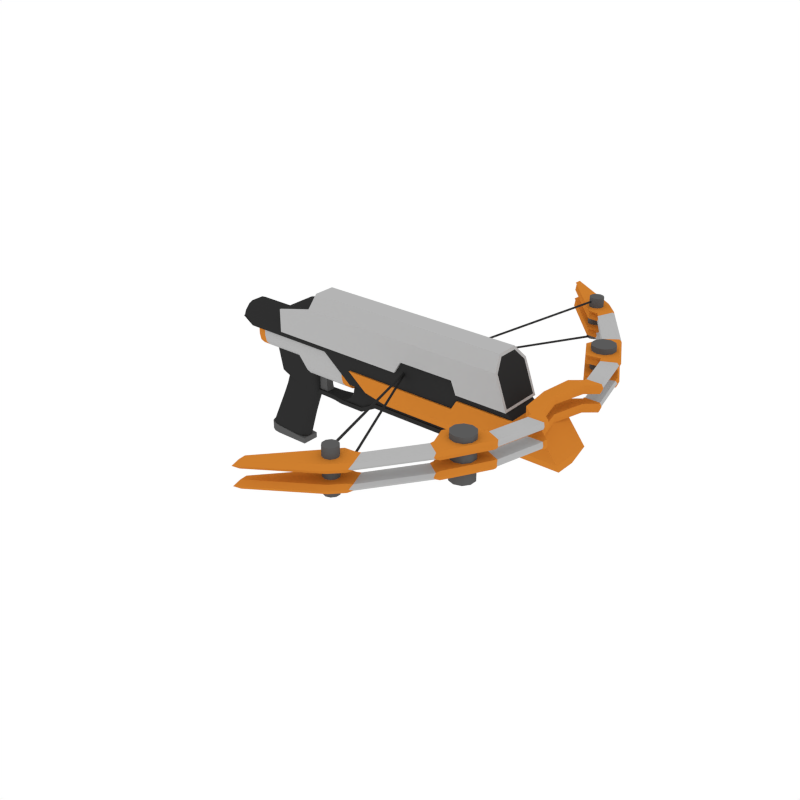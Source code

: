 # Source: Crossbow_2.blend  (saved by Blender 2.79.0; exported with 4.5.12 LTS)
import bpy
from mathutils import Matrix  # noqa: F401  (used for matrix-valued properties, if any)

bpy.ops.wm.read_factory_settings(use_empty=True)
scene = bpy.context.scene
scene.name = 'Scene'

# ---- collections
col_collection_1 = bpy.data.collections.new('Collection 1'); scene.collection.children.link(col_collection_1)

# ---- materials (node trees are filled in below, after node groups)
mat_black = bpy.data.materials.new('Black')
mat_black.alpha_threshold = 0.0
mat_black.diffuse_color = (0.0291, 0.0291, 0.0291, 1.0)
mat_black.roughness = 0.5
mat_grey = bpy.data.materials.new('Grey')
mat_grey.alpha_threshold = 0.0
mat_grey.diffuse_color = (0.1025, 0.1025, 0.1025, 1.0)
mat_grey.roughness = 0.5
mat_white = bpy.data.materials.new('White')
mat_white.alpha_threshold = 0.0
mat_white.diffuse_color = (0.4575, 0.4575, 0.4575, 1.0)
mat_white.roughness = 0.5
mat_main = bpy.data.materials.new('Main')
mat_main.alpha_threshold = 0.0
mat_main.diffuse_color = (0.6152, 0.2113, 0.02862, 1.0)
mat_main.roughness = 0.5

# ---- node groups
ng_auto_smooth = bpy.data.node_groups.new('Auto Smooth', 'GeometryNodeTree')
_s = ng_auto_smooth.interface.new_socket(name='Geometry', in_out='OUTPUT', socket_type='NodeSocketGeometry')
_s = ng_auto_smooth.interface.new_socket(name='Geometry', in_out='INPUT', socket_type='NodeSocketGeometry')
_s = ng_auto_smooth.interface.new_socket(name='Angle', in_out='INPUT', socket_type='NodeSocketFloat')
_s.subtype = 'ANGLE'
_s.min_value = 0.0
_s.max_value = 3.142
ng_auto_smooth.is_modifier = True
_N = ng_auto_smooth.nodes; _L = ng_auto_smooth.links
n0 = _N.new('NodeGroupOutput'); n0.name = 'Group Output'; n0.location = (480, -100)
n1 = _N.new('NodeGroupInput'); n1.name = 'Group Input'; n1.location = (-420, -300)
n2 = _N.new('NodeGroupInput'); n2.name = 'Group Input.001'; n2.location = (-60, -100)
n3 = _N.new('GeometryNodeSetShadeSmooth'); n3.name = 'Set Shade Smooth'; n3.location = (120, -100)
n3.domain = 'EDGE'
n4 = _N.new('GeometryNodeSetShadeSmooth'); n4.name = 'Set Shade Smooth.001'; n4.location = (300, -100)
n5 = _N.new('GeometryNodeInputMeshEdgeAngle'); n5.name = 'Edge Angle'; n5.location = (-420, -220)
n6 = _N.new('GeometryNodeInputEdgeSmooth'); n6.name = 'Is Edge Smooth'; n6.location = (-60, -160)
n7 = _N.new('GeometryNodeInputShadeSmooth'); n7.name = 'Is Face Smooth'; n7.location = (-240, -340)
n8 = _N.new('FunctionNodeBooleanMath'); n8.name = 'Boolean Math'; n8.location = (-60, -220)
n9 = _N.new('FunctionNodeCompare'); n9.name = 'Compare'; n9.location = (-240, -180)
n9.operation = 'LESS_EQUAL'
_L.new(n5.outputs[0], n9.inputs[0])
_L.new(n4.outputs[0], n0.inputs[0])
_L.new(n1.outputs[1], n9.inputs[1])
_L.new(n9.outputs[0], n8.inputs[0])
_L.new(n7.outputs[0], n8.inputs[1])
_L.new(n2.outputs[0], n3.inputs[0])
_L.new(n6.outputs[0], n3.inputs[1])
_L.new(n3.outputs[0], n4.inputs[0])
_L.new(n8.outputs[0], n3.inputs[2])
n0.is_active_output = True

# ---- material node trees

# ---- world
world_world = bpy.data.worlds.new('World'); scene.world = world_world
world_world.color = (1.0, 1.0, 1.0)
world_world.use_sun_shadow = False
world_world.sun_shadow_jitter_overblur = 0.0
world_world.cycles.sampling_method = 'NONE'
world_world.cycles.sample_map_resolution = 256

# ---- meshes
me_cube_173 = bpy.data.meshes.new('Cube.173')
me_cube_173.from_pydata([(-0.1344, -0.004951, 0.3027), (-0.08643, -0.04306, 0.3027), (-0.128, -0.01865, 0.3027), (-0.1104, -0.03939, 0.3027), (-0.1109, -0.004951, 0.06166), (-0.1229, -0.004951, 0.266), (-0.0874, -0.004951, 0.1167), (-0.07195, -0.004951, 0.163), (-0.1164, -0.01865, 0.2645), (-0.1051, -0.01865, 0.05878), (-0.06568, -0.01865, 0.161), (-0.08171, -0.01865, 0.1135), (-0.07486, -0.04306, 0.2547), (-0.06758, -0.03234, 0.04016), (-0.0252, -0.03234, 0.1486), (-0.04492, -0.03234, 0.09254), (-0.09887, -0.03939, 0.2604), (-0.08924, -0.02867, 0.05091), (-0.04857, -0.02867, 0.1558), (-0.06616, -0.02867, 0.1046), (-0.1789, -0.004951, -0.08864), (-0.1724, -0.01865, -0.08913), (-0.1544, -0.02867, -0.09047), (-0.13, -0.03234, -0.0923), (0.01484, -0.03562, -0.1), (-0.1309, -0.03562, -0.08865), (-0.1825, -0.006776, -0.0848), (-0.1756, -0.0212, -0.08532), (-0.1567, -0.03176, -0.08673), (0.01484, -0.03562, -0.1229), (-0.1309, -0.03562, -0.1229), (-0.1825, -0.006776, -0.1229), (-0.1756, -0.0212, -0.1229), (-0.1567, -0.03176, -0.1229), (-0.05692, -0.04306, 0.174), (-0.1039, -0.004951, 0.1881), (-0.08043, -0.03939, 0.181), (-0.09764, -0.01865, 0.1862), (0.0613, -0.04306, 0.3027), (0.09856, -0.02142, 0.3027), (0.07993, -0.04016, 0.3027), (0.09357, -0.03224, 0.3027), (0.00272, -0.03234, 0.01721), (0.04057, -0.0107, 0.00767), (0.02165, -0.02944, 0.01244), (0.0355, -0.02152, 0.008948), (0.09856, -0.02142, 0.1766), (0.0613, -0.04306, 0.1934), (0.09357, -0.03224, 0.1788), (0.07993, -0.04016, 0.185), (0.02092, -0.03234, 0.07084), (0.05879, -0.0107, 0.06136), (0.03986, -0.02944, 0.0661), (0.05372, -0.02152, 0.06263), (0.0753, -0.0107, 0.1074), (0.03851, -0.03234, 0.1199), (0.07037, -0.02152, 0.1091), (0.0569, -0.02944, 0.1137), (0.008093, -0.0107, -0.1031), (-0.03176, -0.03234, -0.1004), (0.002754, -0.02152, -0.1027), (-0.01183, -0.02944, -0.1018), (0.0613, -0.04306, 0.1435), (0.09856, -0.02142, 0.1339), (0.07993, -0.04016, 0.1387), (0.09357, -0.03224, 0.1352), (-0.1344, 0.0, 0.3027), (0.09856, 0.0, 0.3027), (-0.1344, 0.004951, 0.3027), (-0.08643, 0.04306, 0.3027), (-0.128, 0.01865, 0.3027), (-0.1104, 0.03939, 0.3027), (-0.1109, 0.004951, 0.06166), (-0.1229, 0.004951, 0.266), (-0.0874, 0.004951, 0.1167), (-0.07195, 0.004951, 0.163), (-0.1164, 0.01865, 0.2645), (-0.1051, 0.01865, 0.05878), (-0.06568, 0.01865, 0.161), (-0.08171, 0.01865, 0.1135), (-0.07486, 0.04306, 0.2547), (-0.06758, 0.03234, 0.04016), (-0.0252, 0.03234, 0.1486), (-0.04492, 0.03234, 0.09254), (-0.1094, 0.0, 0.06487), (-0.1229, 0.0, 0.266), (-0.08636, 0.0, 0.1184), (-0.0716, 0.0, 0.1637), (-0.09887, 0.03939, 0.2604), (-0.08924, 0.02867, 0.05091), (-0.04857, 0.02867, 0.1558), (-0.06616, 0.02867, 0.1046), (0.09856, 0.0, 0.1766), (0.04057, 0.0, 0.00767), (0.0753, 0.0, 0.1074), (0.05879, 0.0, 0.06136), (-0.1789, 0.0, -0.08864), (-0.1789, 0.004951, -0.08864), (0.008093, 0.0, -0.1031), (-0.1724, 0.01865, -0.08913), (-0.1544, 0.02867, -0.09047), (-0.13, 0.03234, -0.0923), (0.01484, 0.03562, -0.1), (0.01484, 0.0, -0.1), (-0.1309, 0.03562, -0.08865), (-0.1825, 0.006776, -0.0848), (-0.1756, 0.0212, -0.08532), (-0.1567, 0.03176, -0.08673), (-0.1825, 0.0, -0.0848), (0.01484, 0.03562, -0.1229), (0.01484, 0.0, -0.1229), (-0.1309, 0.03562, -0.1229), (-0.1825, 0.006776, -0.1229), (-0.1756, 0.0212, -0.1229), (-0.1567, 0.03176, -0.1229), (-0.1825, 0.0, -0.1229), (-0.05692, 0.04306, 0.174), (-0.1039, 0.004951, 0.1881), (-0.1039, 0.0, 0.1881), (-0.08043, 0.03939, 0.181), (-0.09764, 0.01865, 0.1862), (0.09856, 0.0, 0.1339), (0.0613, 0.04306, 0.3027), (0.09856, 0.02142, 0.3027), (0.07993, 0.04016, 0.3027), (0.09357, 0.03224, 0.3027), (0.00272, 0.03234, 0.01721), (0.04057, 0.0107, 0.00767), (0.02165, 0.02944, 0.01244), (0.0355, 0.02152, 0.008948), (0.09856, 0.02142, 0.1766), (0.0613, 0.04306, 0.1934), (0.09357, 0.03224, 0.1788), (0.07993, 0.04016, 0.185), (0.02092, 0.03234, 0.07084), (0.05879, 0.0107, 0.06136), (0.03986, 0.02944, 0.0661), (0.05372, 0.02152, 0.06263), (0.0753, 0.0107, 0.1074), (0.03851, 0.03234, 0.1199), (0.07037, 0.02152, 0.1091), (0.0569, 0.02944, 0.1137), (0.008093, 0.0107, -0.1031), (-0.03176, 0.03234, -0.1004), (0.002754, 0.02152, -0.1027), (-0.01183, 0.02944, -0.1018), (0.0613, 0.04306, 0.1435), (0.09856, 0.02142, 0.1339), (0.07993, 0.04016, 0.1387), (0.09357, 0.03224, 0.1352), (0.84, -0.7396, 0.4738), (0.844, -0.7396, 0.4715), (0.844, -0.7396, 0.4668), (0.84, -0.7396, 0.4644), (0.8359, -0.7396, 0.4668), (0.8359, -0.7396, 0.4715), (0.5345, -0.0008912, 0.3769), (0.5385, -0.0008912, 0.3748), (0.5385, -0.0008912, 0.3707), (0.5345, -0.0008912, 0.3687), (0.5304, -0.0008912, 0.3707), (0.5304, -0.0008912, 0.3748), (0.84, -0.7396, 0.3257), (0.844, -0.7396, 0.3233), (0.844, -0.7396, 0.3186), (0.84, -0.7396, 0.3162), (0.8359, -0.7396, 0.3186), (0.8359, -0.7396, 0.3233), (0.5345, -0.0008912, 0.3669), (0.5385, -0.0008912, 0.3648), (0.5385, -0.0008912, 0.3608), (0.5345, -0.0008912, 0.3587), (0.5304, -0.0008912, 0.3608), (0.5304, -0.0008912, 0.3648), (0.5644, -0.07322, 0.3739), (0.5685, -0.07322, 0.3718), (0.5685, -0.07322, 0.3677), (0.5644, -0.07322, 0.3656), (0.5603, -0.07322, 0.3677), (0.5603, -0.07322, 0.3718), (0.5645, -0.07348, 0.38), (0.5686, -0.07348, 0.3779), (0.5686, -0.07348, 0.3738), (0.5645, -0.07348, 0.3717), (0.5604, -0.07348, 0.3738), (0.5604, -0.07348, 0.3779), (0.84, 0.7397, 0.4738), (0.844, 0.7397, 0.4715), (0.844, 0.7397, 0.4668), (0.84, 0.7397, 0.4644), (0.8359, 0.7397, 0.4668), (0.8359, 0.7397, 0.4715), (0.5345, 0.0009872, 0.3769), (0.5385, 0.0009872, 0.3748), (0.5385, 0.0009872, 0.3707), (0.5345, 0.0009872, 0.3687), (0.5304, 0.0009872, 0.3707), (0.5304, 0.0009872, 0.3748), (0.84, 0.7397, 0.3257), (0.844, 0.7397, 0.3233), (0.844, 0.7397, 0.3186), (0.84, 0.7397, 0.3162), (0.8359, 0.7397, 0.3186), (0.8359, 0.7397, 0.3233), (0.5345, 0.0009872, 0.3669), (0.5385, 0.0009872, 0.3648), (0.5385, 0.0009872, 0.3608), (0.5345, 0.0009872, 0.3587), (0.5304, 0.0009872, 0.3608), (0.5304, 0.0009872, 0.3648), (0.5644, 0.07332, 0.3739), (0.5685, 0.07332, 0.3718), (0.5685, 0.07332, 0.3677), (0.5644, 0.07332, 0.3656), (0.5603, 0.07332, 0.3677), (0.5603, 0.07332, 0.3718), (0.5645, 0.07358, 0.38), (0.5686, 0.07358, 0.3779), (0.5686, 0.07358, 0.3738), (0.5645, 0.07358, 0.3717), (0.5604, 0.07358, 0.3738), (0.5604, 0.07358, 0.3779), (1.077, -0.3657, 0.2994), (1.077, -0.3657, 0.4673), (1.104, -0.3744, 0.2994), (1.104, -0.3744, 0.4673), (1.12, -0.3973, 0.2994), (1.12, -0.3973, 0.4673), (1.12, -0.4256, 0.2994), (1.12, -0.4256, 0.4673), (1.104, -0.4485, 0.2994), (1.104, -0.4485, 0.4673), (1.077, -0.4573, 0.2994), (1.077, -0.4573, 0.4673), (1.05, -0.4485, 0.2994), (1.05, -0.4485, 0.4673), (1.033, -0.4256, 0.2994), (1.033, -0.4256, 0.4673), (1.033, -0.3973, 0.2994), (1.033, -0.3973, 0.4673), (1.05, -0.3744, 0.2994), (1.05, -0.3744, 0.4673), (0.8448, -0.721, 0.3166), (0.8448, -0.721, 0.4841), (0.8612, -0.7263, 0.3166), (0.8612, -0.7263, 0.4841), (0.8714, -0.7403, 0.3166), (0.8714, -0.7403, 0.4841), (0.8714, -0.7577, 0.3166), (0.8714, -0.7577, 0.4841), (0.8612, -0.7717, 0.3166), (0.8612, -0.7717, 0.4841), (0.8448, -0.777, 0.3166), (0.8448, -0.777, 0.4841), (0.8283, -0.7717, 0.3166), (0.8283, -0.7717, 0.4841), (0.8181, -0.7577, 0.3166), (0.8181, -0.7577, 0.4841), (0.8181, -0.7403, 0.3166), (0.8181, -0.7403, 0.4841), (0.8283, -0.7263, 0.3166), (0.8283, -0.7263, 0.4841), (1.077, 0.3657, 0.2994), (1.077, 0.3657, 0.4673), (1.104, 0.3744, 0.2994), (1.104, 0.3744, 0.4673), (1.12, 0.3973, 0.2994), (1.12, 0.3973, 0.4673), (1.12, 0.4256, 0.2994), (1.12, 0.4256, 0.4673), (1.104, 0.4485, 0.2994), (1.104, 0.4485, 0.4673), (1.077, 0.4573, 0.2994), (1.077, 0.4573, 0.4673), (1.05, 0.4485, 0.2994), (1.05, 0.4485, 0.4673), (1.033, 0.4256, 0.2994), (1.033, 0.4256, 0.4673), (1.033, 0.3973, 0.2994), (1.033, 0.3973, 0.4673), (1.05, 0.3744, 0.2994), (1.05, 0.3744, 0.4673), (0.8448, 0.721, 0.3166), (0.8448, 0.721, 0.4841), (0.8612, 0.7263, 0.3166), (0.8612, 0.7263, 0.4841), (0.8714, 0.7403, 0.3166), (0.8714, 0.7403, 0.4841), (0.8714, 0.7577, 0.3166), (0.8714, 0.7577, 0.4841), (0.8612, 0.7717, 0.3166), (0.8612, 0.7717, 0.4841), (0.8448, 0.777, 0.3166), (0.8448, 0.777, 0.4841), (0.8283, 0.7717, 0.3166), (0.8283, 0.7717, 0.4841), (0.8181, 0.7577, 0.3166), (0.8181, 0.7577, 0.4841), (0.8181, 0.7403, 0.3166), (0.8181, 0.7403, 0.4841), (0.8283, 0.7263, 0.3166), (0.8283, 0.7263, 0.4841), (1.153, -0.1597, 0.4141), (1.153, -0.1597, 0.4458), (1.215, -0.1575, 0.4139), (1.215, -0.1575, 0.4461), (1.025, -0.4894, 0.4141), (1.025, -0.4894, 0.4458), (1.077, -0.5237, 0.4461), (1.077, -0.5237, 0.4139), (0.8872, -0.6865, 0.4141), (0.8872, -0.6865, 0.4458), (0.912, -0.7549, 0.4461), (0.912, -0.7549, 0.4139), (0.6527, -0.9108, 0.4141), (0.6527, -0.9108, 0.4458), (0.6552, -0.9373, 0.4461), (0.6552, -0.9373, 0.4139), (0.8715, -0.797, 0.4461), (0.8715, -0.797, 0.4139), (0.8472, -0.6898, 0.4141), (0.8472, -0.6898, 0.4458), (1.163, -0.3697, 0.4139), (1.107, -0.3422, 0.4141), (1.107, -0.3422, 0.4458), (1.163, -0.3697, 0.4461), (1.0, -0.4209, 0.4141), (1.0, -0.4209, 0.4458), (1.049, -0.3338, 0.4458), (1.049, -0.3338, 0.4141), (1.11, -0.1236, 0.4141), (1.173, -0.1219, 0.4461), (1.11, -0.1236, 0.4458), (1.173, -0.1219, 0.4139), (1.156, -0.1636, 0.43), (1.221, -0.1613, 0.43), (1.025, -0.5014, 0.43), (1.079, -0.5365, 0.43), (0.8845, -0.7033, 0.43), (0.9098, -0.7733, 0.43), (0.6442, -0.933, 0.43), (0.6467, -0.9602, 0.43), (0.8434, -0.7067, 0.43), (0.8684, -0.8165, 0.43), (1.11, -0.3506, 0.43), (1.167, -0.3787, 0.43), (1.0, -0.4311, 0.43), (1.05, -0.3419, 0.43), (1.113, -0.1267, 0.43), (1.177, -0.1249, 0.43), (0.8964, -0.6734, 0.4409), (0.923, -0.7394, 0.4411), (0.923, -0.7394, 0.4189), (0.8964, -0.6734, 0.419), (0.8939, -0.6898, 0.43), (0.9211, -0.7575, 0.43), (1.069, -0.535, 0.4411), (1.069, -0.535, 0.4189), (1.018, -0.4991, 0.419), (1.018, -0.4991, 0.4409), (1.018, -0.5113, 0.43), (1.071, -0.548, 0.43), (1.109, -0.3325, 0.4141), (1.165, -0.3584, 0.4461), (1.165, -0.3584, 0.4139), (1.109, -0.3325, 0.4458), (1.169, -0.3671, 0.43), (1.112, -0.3406, 0.43), (1.15, -0.1688, 0.4141), (1.213, -0.1681, 0.4461), (1.213, -0.1681, 0.4139), (1.15, -0.1688, 0.4458), (1.218, -0.1722, 0.43), (1.154, -0.1729, 0.43), (1.21, -0.173, 0.4177), (1.165, -0.353, 0.4177), (1.151, -0.1737, 0.442), (1.112, -0.3285, 0.442), (1.215, -0.1768, 0.43), (1.169, -0.3613, 0.43), (1.154, -0.1775, 0.43), (1.115, -0.3362, 0.43), (1.112, -0.3285, 0.4179), (1.165, -0.353, 0.4422), (1.151, -0.1737, 0.4179), (1.21, -0.173, 0.4422), (1.153, -0.1597, 0.3452), (1.153, -0.1597, 0.3769), (1.215, -0.1575, 0.3449), (1.215, -0.1575, 0.3771), (1.025, -0.4894, 0.3452), (1.025, -0.4894, 0.3769), (1.077, -0.5237, 0.3771), (1.077, -0.5237, 0.3449), (0.8872, -0.6865, 0.3452), (0.8872, -0.6865, 0.3769), (0.912, -0.7549, 0.3771), (0.912, -0.7549, 0.3449), (0.6527, -0.9108, 0.3452), (0.6527, -0.9108, 0.3769), (0.6552, -0.9373, 0.3771), (0.6552, -0.9373, 0.3449), (0.8715, -0.797, 0.3771), (0.8715, -0.797, 0.3449), (0.8472, -0.6898, 0.3452), (0.8472, -0.6898, 0.3769), (1.163, -0.3697, 0.3449), (1.107, -0.3422, 0.3452), (1.107, -0.3422, 0.3769), (1.163, -0.3697, 0.3771), (1.0, -0.4209, 0.3452), (1.0, -0.4209, 0.3769), (1.049, -0.3338, 0.3769), (1.049, -0.3338, 0.3452), (1.11, -0.1236, 0.3452), (1.173, -0.1219, 0.3771), (1.11, -0.1236, 0.3769), (1.173, -0.1219, 0.3449), (1.156, -0.1636, 0.361), (1.221, -0.1613, 0.361), (1.025, -0.5014, 0.361), (1.079, -0.5365, 0.361), (0.8845, -0.7033, 0.361), (0.9098, -0.7733, 0.361), (0.6442, -0.933, 0.361), (0.6467, -0.9602, 0.361), (0.8434, -0.7067, 0.361), (0.8684, -0.8165, 0.361), (1.11, -0.3506, 0.361), (1.167, -0.3787, 0.361), (1.0, -0.4311, 0.361), (1.05, -0.3419, 0.361), (1.113, -0.1267, 0.361), (1.177, -0.1249, 0.361), (0.8964, -0.6734, 0.3719), (0.923, -0.7394, 0.3721), (0.923, -0.7394, 0.3499), (0.8964, -0.6734, 0.3501), (0.8939, -0.6898, 0.361), (0.9211, -0.7575, 0.361), (1.069, -0.535, 0.3721), (1.069, -0.535, 0.3499), (1.018, -0.4991, 0.3501), (1.018, -0.4991, 0.3719), (1.018, -0.5113, 0.361), (1.071, -0.548, 0.361), (1.109, -0.3325, 0.3452), (1.165, -0.3584, 0.3771), (1.165, -0.3584, 0.3449), (1.109, -0.3325, 0.3769), (1.169, -0.3671, 0.361), (1.112, -0.3406, 0.361), (1.15, -0.1688, 0.3452), (1.213, -0.1681, 0.3771), (1.213, -0.1681, 0.3449), (1.15, -0.1688, 0.3769), (1.218, -0.1722, 0.361), (1.154, -0.1729, 0.361), (1.21, -0.173, 0.3488), (1.165, -0.353, 0.3488), (1.151, -0.1737, 0.373), (1.112, -0.3285, 0.373), (1.215, -0.1768, 0.361), (1.169, -0.3613, 0.361), (1.154, -0.1775, 0.361), (1.115, -0.3362, 0.361), (1.112, -0.3285, 0.349), (1.165, -0.353, 0.3733), (1.151, -0.1737, 0.349), (1.21, -0.173, 0.3733), (1.153, 0.1597, 0.4141), (1.153, 0.1597, 0.4458), (1.215, 0.1575, 0.4139), (1.215, 0.1575, 0.4461), (1.025, 0.4894, 0.4141), (1.025, 0.4894, 0.4458), (1.077, 0.5237, 0.4461), (1.077, 0.5237, 0.4139), (0.8872, 0.6865, 0.4141), (0.8872, 0.6865, 0.4458), (0.912, 0.7549, 0.4461), (0.912, 0.7549, 0.4139), (0.6527, 0.9108, 0.4141), (0.6527, 0.9108, 0.4458), (0.6552, 0.9373, 0.4461), (0.6552, 0.9373, 0.4139), (0.8715, 0.797, 0.4461), (0.8715, 0.797, 0.4139), (0.8472, 0.6898, 0.4141), (0.8472, 0.6898, 0.4458), (1.163, 0.3697, 0.4139), (1.107, 0.3422, 0.4141), (1.107, 0.3422, 0.4458), (1.163, 0.3697, 0.4461), (1.0, 0.4209, 0.4141), (1.0, 0.4209, 0.4458), (1.049, 0.3338, 0.4458), (1.049, 0.3338, 0.4141), (1.11, 0.1236, 0.4141), (1.173, 0.1219, 0.4461), (1.11, 0.1236, 0.4458), (1.173, 0.1219, 0.4139), (1.095, 2.02e-07, 0.4141), (1.095, 2.02e-07, 0.4458), (1.141, 2.02e-07, 0.4139), (1.141, 2.02e-07, 0.4461), (1.156, 0.1636, 0.43), (1.221, 0.1613, 0.43), (1.144, 2.02e-07, 0.43), (1.097, 2.02e-07, 0.43), (1.025, 0.5014, 0.43), (1.079, 0.5365, 0.43), (0.8845, 0.7033, 0.43), (0.9098, 0.7733, 0.43), (0.6442, 0.933, 0.43), (0.6467, 0.9602, 0.43), (0.8434, 0.7067, 0.43), (0.8684, 0.8165, 0.43), (1.11, 0.3506, 0.43), (1.167, 0.3787, 0.43), (1.0, 0.4311, 0.43), (1.05, 0.3419, 0.43), (1.113, 0.1267, 0.43), (1.177, 0.1249, 0.43), (0.8964, 0.6734, 0.4409), (0.923, 0.7394, 0.4411), (0.923, 0.7394, 0.4189), (0.8964, 0.6734, 0.419), (0.8939, 0.6898, 0.43), (0.9211, 0.7575, 0.43), (1.069, 0.535, 0.4411), (1.069, 0.535, 0.4189), (1.018, 0.4991, 0.419), (1.018, 0.4991, 0.4409), (1.018, 0.5113, 0.43), (1.071, 0.548, 0.43), (1.109, 0.3325, 0.4141), (1.165, 0.3584, 0.4461), (1.165, 0.3584, 0.4139), (1.109, 0.3325, 0.4458), (1.169, 0.3671, 0.43), (1.112, 0.3406, 0.43), (1.15, 0.1688, 0.4141), (1.213, 0.1681, 0.4461), (1.213, 0.1681, 0.4139), (1.15, 0.1688, 0.4458), (1.218, 0.1722, 0.43), (1.154, 0.1729, 0.43), (1.21, 0.173, 0.4177), (1.165, 0.353, 0.4177), (1.151, 0.1737, 0.442), (1.112, 0.3285, 0.442), (1.215, 0.1768, 0.43), (1.169, 0.3613, 0.43), (1.154, 0.1775, 0.43), (1.115, 0.3362, 0.43), (1.112, 0.3285, 0.4179), (1.165, 0.353, 0.4422), (1.151, 0.1737, 0.4179), (1.21, 0.173, 0.4422), (1.153, 0.1597, 0.3452), (1.153, 0.1597, 0.3769), (1.215, 0.1575, 0.3449), (1.215, 0.1575, 0.3771), (1.025, 0.4894, 0.3452), (1.025, 0.4894, 0.3769), (1.077, 0.5237, 0.3771), (1.077, 0.5237, 0.3449), (0.8872, 0.6865, 0.3452), (0.8872, 0.6865, 0.3769), (0.912, 0.7549, 0.3771), (0.912, 0.7549, 0.3449), (0.6527, 0.9108, 0.3452), (0.6527, 0.9108, 0.3769), (0.6552, 0.9373, 0.3771), (0.6552, 0.9373, 0.3449), (0.8715, 0.797, 0.3771), (0.8715, 0.797, 0.3449), (0.8472, 0.6898, 0.3452), (0.8472, 0.6898, 0.3769), (1.163, 0.3697, 0.3449), (1.107, 0.3422, 0.3452), (1.107, 0.3422, 0.3769), (1.163, 0.3697, 0.3771), (1.0, 0.4209, 0.3452), (1.0, 0.4209, 0.3769), (1.049, 0.3338, 0.3769), (1.049, 0.3338, 0.3452), (1.11, 0.1236, 0.3452), (1.173, 0.1219, 0.3771), (1.11, 0.1236, 0.3769), (1.173, 0.1219, 0.3449), (1.095, 2.02e-07, 0.3452), (1.095, 2.02e-07, 0.3769), (1.141, 2.02e-07, 0.3449), (1.141, 2.02e-07, 0.3771), (1.156, 0.1636, 0.361), (1.221, 0.1613, 0.361), (1.144, 2.02e-07, 0.361), (1.097, 2.02e-07, 0.361), (1.025, 0.5014, 0.361), (1.079, 0.5365, 0.361), (0.8845, 0.7033, 0.361), (0.9098, 0.7733, 0.361), (0.6442, 0.933, 0.361), (0.6467, 0.9602, 0.361), (0.8434, 0.7067, 0.361), (0.8684, 0.8165, 0.361), (1.11, 0.3506, 0.361), (1.167, 0.3787, 0.361), (1.0, 0.4311, 0.361), (1.05, 0.3419, 0.361), (1.113, 0.1267, 0.361), (1.177, 0.1249, 0.361), (0.8964, 0.6734, 0.3719), (0.923, 0.7394, 0.3721), (0.923, 0.7394, 0.3499), (0.8964, 0.6734, 0.3501), (0.8939, 0.6898, 0.361), (0.9211, 0.7575, 0.361), (1.069, 0.535, 0.3721), (1.069, 0.535, 0.3499), (1.018, 0.4991, 0.3501), (1.018, 0.4991, 0.3719), (1.018, 0.5113, 0.361), (1.071, 0.548, 0.361), (1.109, 0.3325, 0.3452), (1.165, 0.3584, 0.3771), (1.165, 0.3584, 0.3449), (1.109, 0.3325, 0.3769), (1.169, 0.3671, 0.361), (1.112, 0.3406, 0.361), (1.15, 0.1688, 0.3452), (1.213, 0.1681, 0.3771), (1.213, 0.1681, 0.3449), (1.15, 0.1688, 0.3769), (1.218, 0.1722, 0.361), (1.154, 0.1729, 0.361), (1.21, 0.173, 0.3488), (1.165, 0.353, 0.3488), (1.151, 0.1737, 0.373), (1.112, 0.3285, 0.373), (1.215, 0.1768, 0.361), (1.169, 0.3613, 0.361), (1.154, 0.1775, 0.361), (1.115, 0.3362, 0.361), (1.112, 0.3285, 0.349), (1.165, 0.353, 0.3733), (1.151, 0.1737, 0.349), (1.21, 0.173, 0.3733), (-0.03272, -0.08799, 0.372), (-0.03272, 0.08798, 0.372), (1.009, -0.08799, 0.3707), (1.009, 0.08798, 0.3707), (0.1175, -0.08799, 0.5015), (0.1175, -0.04294, 0.552), (0.1175, 0.04293, 0.552), (0.1175, 0.08798, 0.5015), (0.9451, -0.04294, 0.552), (0.9622, -0.08799, 0.5015), (0.9622, 0.08798, 0.5015), (0.9451, 0.04293, 0.552), (0.8026, 0.08798, 0.3707), (0.8026, -0.08799, 0.3707), (0.8034, 0.04293, 0.552), (0.8034, 0.08798, 0.5015), (0.8034, -0.04294, 0.552), (0.8034, -0.08799, 0.5015), (0.5298, 0.08798, 0.372), (0.5298, 0.08798, 0.5015), (0.5298, -0.04294, 0.552), (0.5298, -0.08799, 0.372), (0.5298, 0.04293, 0.552), (0.5298, -0.08799, 0.5015), (0.558, -0.08799, 0.4205), (0.7821, -0.08799, 0.4205), (0.558, 0.04293, 0.552), (0.7821, 0.04293, 0.552), (0.558, -0.08799, 0.5015), (0.7821, -0.08799, 0.5015), (0.7821, 0.08798, 0.4205), (0.558, 0.08798, 0.4205), (0.7821, 0.08798, 0.5015), (0.558, 0.08798, 0.5015), (0.7821, -0.04294, 0.552), (0.558, -0.04294, 0.552), (1.139, -0.08473, 0.346), (1.139, 0.08472, 0.346), (1.198, -0.04135, 0.1959), (1.215, -0.08473, 0.2463), (1.215, 0.08472, 0.2463), (1.198, 0.04134, 0.1959), (0.8034, 0.08487, 0.346), (0.8034, -0.08488, 0.346), (0.8034, 0.04141, 0.1959), (0.8034, 0.08487, 0.2463), (0.8034, -0.04142, 0.1959), (0.8034, -0.08488, 0.2463), (0.3107, -0.08488, 0.3091), (0.7821, -0.08488, 0.3091), (0.4539, 0.04141, 0.1959), (0.7821, 0.04141, 0.1959), (0.3901, -0.08488, 0.2463), (0.7821, -0.08488, 0.2463), (0.7821, 0.08487, 0.3091), (0.3107, 0.08487, 0.3091), (0.7821, 0.08487, 0.2463), (0.3901, 0.08487, 0.2463), (0.7821, -0.04142, 0.1959), (0.4539, -0.04142, 0.1959), (0.3057, -0.07816, 0.2506), (1.15, -0.07816, 0.2506), (1.15, 0.07815, 0.2506), (0.3057, 0.07815, 0.2506), (0.1485, -0.07816, 0.5011), (0.9427, -0.07816, 0.5011), (0.9427, 0.07815, 0.5011), (0.1485, 0.07815, 0.5011), (1.006, -0.07778, 0.3798), (1.006, 0.07777, 0.3798), (0.949, 0.03795, 0.5411), (0.9641, 0.07777, 0.4966), (0.9641, -0.07778, 0.4966), (0.949, -0.03796, 0.5411), (0.976, -0.08799, 0.4651), (-0.03272, -0.08799, 0.4651), (-0.03272, 0.08798, 0.4651), (0.976, 0.08798, 0.4651), (0.803, -0.08799, 0.4651), (0.803, 0.08798, 0.4651), (0.5298, 0.08798, 0.4651), (0.5298, -0.08799, 0.4651), (0.7821, -0.08799, 0.4651), (0.558, -0.08799, 0.4651), (0.558, 0.08798, 0.4651), (0.7821, 0.08798, 0.4651), (0.9754, -0.07778, 0.4651), (0.9754, 0.07777, 0.4651), (-0.03222, 0.08083, 0.379), (-0.03222, -0.08084, 0.379), (0.117, 0.08083, 0.5016), (0.117, 0.03944, 0.5479), (0.117, -0.03945, 0.5479), (0.117, -0.08084, 0.5016), (-0.03222, -0.08084, 0.4646), (-0.03222, 0.08083, 0.4646), (0.9915, -0.07816, 0.3777), (0.1485, -0.07816, 0.3777), (0.9915, 0.07815, 0.3777), (0.1485, 0.07815, 0.3777), (0.2887, -0.0653, 0.3527), (-0.1774, -0.0653, 0.3527), (-0.1774, -0.01899, 0.265), (-0.1774, -0.0653, 0.3167), (-0.1774, -0.04214, 0.2719), (-0.1774, -0.0591, 0.2908), (0.2887, -0.0653, 0.2603), (0.2887, -0.01899, 0.2086), (0.2887, -0.0591, 0.2344), (0.2887, -0.04214, 0.2155), (-0.1774, -0.06009, 0.345), (-0.1774, -0.03992, 0.2766), (-0.1774, -0.01975, 0.2707), (-0.1774, -0.05469, 0.2926), (-0.1774, -0.06009, 0.3144), (-0.1461, -0.0653, 0.3527), (-0.1461, -0.01899, 0.265), (-0.1461, -0.04214, 0.2719), (-0.1461, -0.0591, 0.2908), (-0.1461, -0.0653, 0.3167), (0.0261, -0.0653, 0.3527), (0.0261, -0.01899, 0.265), (0.0261, -0.04214, 0.2719), (0.0261, -0.0591, 0.2908), (0.0261, -0.0653, 0.3167), (0.07224, -0.0653, 0.3527), (0.07224, -0.01899, 0.2086), (0.07224, -0.04214, 0.2155), (0.07224, -0.0591, 0.2344), (0.07224, -0.0653, 0.2603), (0.2887, -0.05661, 0.3391), (0.2887, -0.02396, 0.2243), (0.2887, -0.04028, 0.2292), (0.2887, -0.05223, 0.2425), (0.2887, -0.05661, 0.2607), (0.2558, -0.0653, 0.3527), (0.2558, -0.01899, 0.2086), (0.2558, -0.04214, 0.2155), (0.2558, -0.0591, 0.2344), (0.2558, -0.0653, 0.2603), (0.2887, -7.275e-08, 0.3527), (0.2887, 0.0653, 0.3527), (-0.1774, -7.275e-08, 0.3527), (-0.1774, 0.0653, 0.3527), (-0.1774, -7.275e-08, 0.265), (0.2887, -7.275e-08, 0.2086), (-0.1774, 0.01899, 0.265), (-0.1774, 0.0653, 0.3167), (-0.1774, 0.04214, 0.2719), (-0.1774, 0.0591, 0.2908), (0.2887, 0.0653, 0.2603), (0.2887, 0.01899, 0.2086), (0.2887, 0.0591, 0.2344), (0.2887, 0.04214, 0.2155), (-0.1774, -7.275e-08, 0.345), (-0.1774, 0.06009, 0.345), (-0.1774, -7.275e-08, 0.2707), (-0.1774, 0.03992, 0.2766), (-0.1774, 0.01974, 0.2707), (-0.1774, 0.05469, 0.2926), (-0.1774, 0.06009, 0.3144), (-0.1461, -7.275e-08, 0.3527), (-0.1461, 0.0653, 0.3527), (-0.1461, -7.275e-08, 0.265), (-0.1461, 0.01899, 0.265), (-0.1461, 0.04214, 0.2719), (-0.1461, 0.0591, 0.2908), (-0.1461, 0.0653, 0.3167), (0.0261, -7.275e-08, 0.3527), (0.0261, 0.0653, 0.3527), (0.0261, -7.275e-08, 0.265), (0.0261, 0.01899, 0.265), (0.0261, 0.04214, 0.2719), (0.0261, 0.0591, 0.2908), (0.0261, 0.0653, 0.3167), (0.07224, -7.275e-08, 0.3527), (0.07224, 0.0653, 0.3527), (0.07224, -7.275e-08, 0.2086), (0.07224, 0.01899, 0.2086), (0.07224, 0.04214, 0.2155), (0.07224, 0.0591, 0.2344), (0.07224, 0.0653, 0.2603), (0.2887, 0.0566, 0.3391), (0.2887, -7.275e-08, 0.3391), (0.2887, -7.275e-08, 0.2243), (0.2887, 0.02396, 0.2243), (0.2887, 0.04028, 0.2292), (0.2887, 0.05223, 0.2425), (0.2887, 0.0566, 0.2607), (0.2558, -7.275e-08, 0.3527), (0.2558, 0.0653, 0.3527), (0.2558, -7.275e-08, 0.2086), (0.2558, 0.01899, 0.2086), (0.2558, 0.04214, 0.2155), (0.2558, 0.0591, 0.2344), (0.2558, 0.0653, 0.2603), (0.02038, -0.07647, 0.3478), (-0.04424, -0.07647, 0.3478), (-0.2508, -0.07647, 0.3789), (-0.2034, -0.07647, 0.3478), (0.3103, -0.07647, 0.3478), (0.3103, -0.07647, 0.399), (-0.2508, -0.0711, 0.3789), (-0.2508, -0.02703, 0.4266), (0.02038, -0.0711, 0.4251), (0.02038, -0.02703, 0.4733), (-0.04424, -0.02703, 0.4266), (-0.04424, -0.0711, 0.3785), (0.3103, -0.02703, 0.4733), (0.3103, -0.0711, 0.4251), (-0.2508, -0.06419, 0.3969), (-0.2508, -0.04379, 0.4191), (0.02038, -0.06415, 0.4434), (0.02038, -0.04381, 0.4657), (-0.04424, -0.04381, 0.419), (-0.04424, -0.06415, 0.3968), (0.3103, -0.04381, 0.4657), (0.3103, -0.06415, 0.4434), (-0.2508, -7.275e-08, 0.4266), (0.02038, -7.275e-08, 0.4733), (0.02038, -7.275e-08, 0.3478), (0.02038, 0.07647, 0.3478), (-0.04424, -7.275e-08, 0.4266), (-0.04424, -7.275e-08, 0.3478), (-0.04424, 0.07647, 0.3478), (-0.2034, -7.275e-08, 0.3478), (-0.2508, -7.275e-08, 0.3789), (-0.2508, 0.07647, 0.3789), (-0.2034, 0.07647, 0.3478), (0.3103, -7.275e-08, 0.3478), (0.3103, 0.07647, 0.3478), (0.3103, -7.275e-08, 0.4733), (0.3103, 0.07647, 0.399), (-0.2508, 0.0711, 0.3789), (-0.2508, 0.02703, 0.4266), (0.02038, 0.0711, 0.4251), (0.02038, 0.02703, 0.4733), (-0.04424, 0.02703, 0.4266), (-0.04424, 0.0711, 0.3785), (0.3103, 0.02703, 0.4733), (0.3103, 0.0711, 0.4251), (-0.2508, 0.06419, 0.3969), (-0.2508, 0.04379, 0.4191), (0.02038, 0.06415, 0.4434), (0.02038, 0.04381, 0.4657), (-0.04424, 0.04381, 0.419), (-0.04424, 0.06415, 0.3968), (0.3103, 0.04381, 0.4657), (0.3103, 0.06415, 0.4434), (0.0229, -0.02823, 0.145), (0.2213, -0.03704, 0.145), (0.7134, -0.03704, 0.1809), (0.0229, -0.02823, 0.1273), (0.2213, -0.03704, 0.1273), (0.7134, -0.03704, 0.1632), (0.0708, -0.01771, 0.2181), (0.0708, -0.01771, 0.1393), (0.1399, -0.01771, 0.1393), (0.1399, -0.01771, 0.2181), (0.1355, -0.01771, 0.1515), (0.1355, -0.01771, 0.1988), (0.1324, -0.01771, 0.1665), (0.1324, -0.01771, 0.1838), (0.0708, -0.01771, 0.1988), (0.0708, -0.01771, 0.1515), (0.0708, -0.01771, 0.183), (0.0708, -0.01771, 0.1673), (0.1865, -0.02966, 0.145), (0.1088, -0.02625, 0.145), (0.1619, -0.02749, 0.145), (0.1335, -0.02624, 0.145), (0.1865, -0.02966, 0.1273), (0.1088, -0.02625, 0.1273), (0.1619, -0.02749, 0.1273), (0.1335, -0.02624, 0.1273), (0.3268, -0.03704, 0.145), (0.3268, -0.03704, 0.1273), (0.3948, -0.03704, 0.1809), (0.3948, -0.03704, 0.1632), (0.7237, -0.03515, 0.1809), (0.7237, -0.03515, 0.1632), (0.7134, -0.03112, 0.3026), (0.2888, -0.03112, 0.2666), (0.2213, -0.03112, 0.145), (0.2888, -0.03112, 0.219), (0.2471, -0.03112, 0.1506), (0.269, -0.03112, 0.1667), (0.2837, -0.03112, 0.1907), (0.7134, -0.03112, 0.255), (0.7134, -0.03112, 0.2266), (0.7134, -0.03112, 0.2026), (0.7134, -0.03112, 0.1865), (0.7134, -0.03112, 0.1809), (0.3268, -0.03112, 0.1506), (0.3268, -0.03112, 0.219), (0.3268, -0.03112, 0.145), (0.3268, -0.03112, 0.1907), (0.3268, -0.03112, 0.1667), (0.3268, -0.03112, 0.2666), (0.3948, -0.03112, 0.1809), (0.3948, -0.03112, 0.3026), (0.3948, -0.03112, 0.1865), (0.3948, -0.03112, 0.255), (0.3948, -0.03112, 0.2266), (0.3948, -0.03112, 0.2026), (0.0229, 0.02823, 0.145), (0.2213, -1.24e-07, 0.1273), (0.2213, 0.03704, 0.145), (0.7134, -1.24e-07, 0.1809), (0.7134, 0.03704, 0.1809), (0.0229, 0.02823, 0.1273), (0.2213, 0.03704, 0.1273), (0.7134, 0.03704, 0.1632), (0.0229, -1.24e-07, 0.1273), (0.0229, -1.24e-07, 0.145), (0.7134, -1.24e-07, 0.1632), (0.0708, -1.24e-07, 0.2181), (0.0708, 0.01771, 0.2181), (0.0708, 0.01771, 0.1393), (0.0708, -1.24e-07, 0.1393), (0.1399, -1.24e-07, 0.2181), (0.1399, -1.24e-07, 0.1393), (0.1399, 0.01771, 0.1393), (0.1399, 0.01771, 0.2181), (0.1355, -1.24e-07, 0.1988), (0.1355, -1.24e-07, 0.1515), (0.1324, -1.24e-07, 0.1838), (0.1324, -1.24e-07, 0.1665), (0.1355, 0.01771, 0.1515), (0.1355, 0.01771, 0.1988), (0.1324, 0.01771, 0.1665), (0.1324, 0.01771, 0.1838), (0.0708, 0.01771, 0.1988), (0.0708, 0.01771, 0.1515), (0.0708, 0.01771, 0.183), (0.0708, 0.01771, 0.1673), (0.0708, -1.24e-07, 0.1515), (0.0708, -1.24e-07, 0.1988), (0.0708, -1.24e-07, 0.1673), (0.0708, -1.24e-07, 0.183), (0.1865, -1.24e-07, 0.1273), (0.1088, -1.24e-07, 0.1273), (0.1606, -1.24e-07, 0.1273), (0.1347, -1.24e-07, 0.1273), (0.1088, -1.24e-07, 0.145), (0.1865, -1.24e-07, 0.145), (0.1347, -1.24e-07, 0.145), (0.1606, -1.24e-07, 0.145), (0.1865, 0.02966, 0.145), (0.1088, 0.02625, 0.145), (0.1619, 0.02749, 0.145), (0.1335, 0.02624, 0.145), (0.1865, 0.02966, 0.1273), (0.1088, 0.02625, 0.1273), (0.1619, 0.02749, 0.1273), (0.1335, 0.02624, 0.1273), (0.3268, -1.24e-07, 0.1273), (0.3268, 0.03704, 0.145), (0.3268, 0.03704, 0.1273), (0.3948, -1.24e-07, 0.1632), (0.3948, 0.03704, 0.1809), (0.3948, 0.03704, 0.1632), (0.7237, 0.03515, 0.1809), (0.7237, 0.03515, 0.1632), (0.7237, -1.24e-07, 0.1809), (0.7237, -1.24e-07, 0.1632), (0.7134, -1.24e-07, 0.2026), (0.7134, 0.03112, 0.3026), (0.269, -1.24e-07, 0.1667), (0.2888, 0.03112, 0.2666), (0.2213, 0.03112, 0.145), (0.2888, 0.03112, 0.219), (0.2471, 0.03112, 0.1506), (0.269, 0.03112, 0.1667), (0.2837, 0.03112, 0.1907), (0.7134, -1.24e-07, 0.1809), (0.7134, 0.03112, 0.255), (0.7134, 0.03112, 0.2266), (0.2837, -1.24e-07, 0.1907), (0.7134, 0.03112, 0.2026), (0.2888, -1.24e-07, 0.219), (0.7134, 0.03112, 0.1865), (0.2471, -1.24e-07, 0.1506), (0.7134, 0.03112, 0.1809), (0.7134, -1.24e-07, 0.1865), (0.7134, -1.24e-07, 0.2266), (0.7134, -1.24e-07, 0.255), (0.2888, -1.24e-07, 0.2666), (0.7134, -1.24e-07, 0.3026), (0.3268, 0.03112, 0.1506), (0.3268, 0.03112, 0.219), (0.3268, 0.03112, 0.145), (0.3268, 0.03112, 0.1907), (0.3268, 0.03112, 0.1667), (0.3268, 0.03112, 0.2666), (0.3268, -1.24e-07, 0.2666), (0.3948, 0.03112, 0.1809), (0.3948, 0.03112, 0.3026), (0.3948, -1.24e-07, 0.3026), (0.3948, 0.03112, 0.1865), (0.3948, 0.03112, 0.255), (0.3948, 0.03112, 0.2266), (0.3948, 0.03112, 0.2026), (0.2213, -1.24e-07, 0.145), (0.3268, -1.24e-07, 0.145), (0.3948, -1.24e-07, 0.1809), (0.2213, -1.24e-07, 0.145), (0.3268, -1.24e-07, 0.145), (0.3948, -1.24e-07, 0.1809)], [], [(16, 3, 2, 8), (95, 51, 43, 93), (47, 38, 1, 12), (12, 1, 3, 16), (8, 2, 0, 5), (5, 0, 66, 85), (121, 63, 54, 94), (62, 34, 14, 55), (59, 42, 13, 23), (35, 118, 87, 7), (7, 87, 86, 6), (6, 86, 84, 4), (34, 36, 18, 14), (14, 18, 19, 15), (15, 19, 17, 13), (36, 37, 10, 18), (18, 10, 11, 19), (19, 11, 9, 17), (37, 35, 7, 10), (10, 7, 6, 11), (11, 6, 4, 9), (55, 14, 15, 50), (98, 93, 43, 58), (50, 15, 13, 42), (47, 12, 34, 62), (21, 9, 4, 20), (22, 17, 9, 21), (23, 13, 17, 22), (20, 4, 84, 96), (25, 28, 33, 30), (24, 103, 108, 26, 27, 28, 25), (29, 30, 33, 32, 31, 115, 110), (27, 26, 31, 32), (103, 24, 29, 110), (26, 108, 115, 31), (28, 27, 32, 33), (24, 25, 30, 29), (94, 54, 51, 95), (8, 5, 35, 37), (16, 8, 37, 36), (12, 16, 36, 34), (5, 85, 118, 35), (92, 46, 63, 121), (63, 46, 48, 65), (65, 48, 49, 64), (64, 49, 47, 62), (51, 54, 56, 53), (53, 56, 57, 52), (52, 57, 55, 50), (43, 51, 53, 45), (45, 53, 52, 44), (44, 52, 50, 42), (46, 39, 41, 48), (48, 41, 40, 49), (49, 40, 38, 47), (42, 59, 61, 44), (44, 61, 60, 45), (45, 60, 58, 43), (54, 63, 65, 56), (56, 65, 64, 57), (57, 64, 62, 55), (92, 67, 39, 46), (88, 76, 70, 71), (95, 93, 127, 135), (131, 80, 69, 122), (80, 88, 71, 69), (76, 73, 68, 70), (73, 85, 66, 68), (121, 94, 138, 147), (146, 139, 82, 116), (143, 101, 81, 126), (117, 75, 87, 118), (75, 74, 86, 87), (74, 72, 84, 86), (116, 82, 90, 119), (82, 83, 91, 90), (83, 81, 89, 91), (119, 90, 78, 120), (90, 91, 79, 78), (91, 89, 77, 79), (120, 78, 75, 117), (78, 79, 74, 75), (79, 77, 72, 74), (139, 134, 83, 82), (98, 142, 127, 93), (134, 126, 81, 83), (131, 146, 116, 80), (99, 97, 72, 77), (100, 99, 77, 89), (101, 100, 89, 81), (97, 96, 84, 72), (104, 111, 114, 107), (102, 104, 107, 106, 105, 108, 103), (109, 110, 115, 112, 113, 114, 111), (106, 113, 112, 105), (103, 110, 109, 102), (105, 112, 115, 108), (107, 114, 113, 106), (102, 109, 111, 104), (94, 95, 135, 138), (76, 120, 117, 73), (88, 119, 120, 76), (80, 116, 119, 88), (73, 117, 118, 85), (92, 121, 147, 130), (147, 149, 132, 130), (149, 148, 133, 132), (148, 146, 131, 133), (135, 137, 140, 138), (137, 136, 141, 140), (136, 134, 139, 141), (127, 129, 137, 135), (129, 128, 136, 137), (128, 126, 134, 136), (130, 132, 125, 123), (132, 133, 124, 125), (133, 131, 122, 124), (126, 128, 145, 143), (128, 129, 144, 145), (129, 127, 142, 144), (138, 140, 149, 147), (140, 141, 148, 149), (141, 139, 146, 148), (92, 130, 123, 67), (180, 150, 151, 181), (181, 151, 152, 182), (182, 152, 153, 183), (183, 153, 154, 184), (151, 150, 155, 154, 153, 152), (184, 154, 155, 185), (185, 155, 150, 180), (174, 162, 163, 175), (175, 163, 164, 176), (176, 164, 165, 177), (177, 165, 166, 178), (163, 162, 167, 166, 165, 164), (178, 166, 167, 179), (179, 167, 162, 174), (173, 179, 174, 168), (172, 178, 179, 173), (171, 177, 178, 172), (170, 176, 177, 171), (169, 175, 176, 170), (168, 174, 175, 169), (161, 185, 180, 156), (160, 184, 185, 161), (159, 183, 184, 160), (158, 182, 183, 159), (157, 181, 182, 158), (156, 180, 181, 157), (216, 217, 187, 186), (217, 218, 188, 187), (218, 219, 189, 188), (219, 220, 190, 189), (187, 188, 189, 190, 191, 186), (220, 221, 191, 190), (221, 216, 186, 191), (210, 211, 199, 198), (211, 212, 200, 199), (212, 213, 201, 200), (213, 214, 202, 201), (199, 200, 201, 202, 203, 198), (214, 215, 203, 202), (215, 210, 198, 203), (209, 204, 210, 215), (208, 209, 215, 214), (207, 208, 214, 213), (206, 207, 213, 212), (205, 206, 212, 211), (204, 205, 211, 210), (197, 192, 216, 221), (196, 197, 221, 220), (195, 196, 220, 219), (194, 195, 219, 218), (193, 194, 218, 217), (192, 193, 217, 216), (222, 223, 225, 224), (224, 225, 227, 226), (226, 227, 229, 228), (228, 229, 231, 230), (230, 231, 233, 232), (232, 233, 235, 234), (234, 235, 237, 236), (236, 237, 239, 238), (225, 223, 241, 239, 237, 235, 233, 231, 229, 227), (238, 239, 241, 240), (240, 241, 223, 222), (222, 224, 226, 228, 230, 232, 234, 236, 238, 240), (242, 243, 245, 244), (244, 245, 247, 246), (246, 247, 249, 248), (248, 249, 251, 250), (250, 251, 253, 252), (252, 253, 255, 254), (254, 255, 257, 256), (256, 257, 259, 258), (245, 243, 261, 259, 257, 255, 253, 251, 249, 247), (258, 259, 261, 260), (260, 261, 243, 242), (242, 244, 246, 248, 250, 252, 254, 256, 258, 260), (262, 264, 265, 263), (264, 266, 267, 265), (266, 268, 269, 267), (268, 270, 271, 269), (270, 272, 273, 271), (272, 274, 275, 273), (274, 276, 277, 275), (276, 278, 279, 277), (265, 267, 269, 271, 273, 275, 277, 279, 281, 263), (278, 280, 281, 279), (280, 262, 263, 281), (262, 280, 278, 276, 274, 272, 270, 268, 266, 264), (282, 284, 285, 283), (284, 286, 287, 285), (286, 288, 289, 287), (288, 290, 291, 289), (290, 292, 293, 291), (292, 294, 295, 293), (294, 296, 297, 295), (296, 298, 299, 297), (285, 287, 289, 291, 293, 295, 297, 299, 301, 283), (298, 300, 301, 299), (300, 282, 283, 301), (282, 300, 298, 296, 294, 292, 290, 288, 286, 284), (349, 331, 305, 335), (323, 322, 309, 306), (330, 333, 304, 302), (331, 332, 303, 305), (348, 332, 503, 509), (351, 350, 311, 312), (325, 324, 307, 308), (345, 325, 308, 337), (344, 323, 329, 347), (343, 318, 316, 341), (355, 351, 312, 339), (353, 352, 313, 310), (354, 353, 310, 338), (341, 316, 315, 340), (320, 319, 317, 314), (342, 320, 314, 340), (318, 321, 315, 316), (312, 311, 321, 318), (338, 310, 320, 342), (310, 313, 319, 320), (339, 312, 318, 343), (367, 362, 323, 344), (366, 363, 325, 345), (363, 365, 324, 325), (362, 364, 322, 323), (347, 329, 326, 346), (307, 324, 328, 327), (336, 307, 327, 346), (323, 306, 326, 329), (334, 303, 332, 348), (505, 503, 332, 331), (502, 504, 333, 330), (508, 505, 331, 349), (504, 508, 349, 333), (302, 334, 348, 330), (306, 336, 346, 326), (328, 347, 346, 327), (364, 366, 345, 322), (365, 367, 344, 324), (313, 339, 343, 319), (311, 338, 342, 321), (321, 342, 340, 315), (317, 341, 340, 314), (350, 354, 338, 311), (352, 355, 339, 313), (319, 343, 341, 317), (324, 344, 347, 328), (322, 345, 337, 309), (330, 348, 509, 502), (333, 349, 335, 304), (357, 361, 355, 352), (359, 360, 354, 350), (360, 358, 353, 354), (358, 357, 352, 353), (361, 356, 351, 355), (356, 359, 350, 351), (308, 307, 359, 356), (337, 308, 356, 361), (306, 309, 357, 358), (336, 306, 358, 360), (307, 336, 360, 359), (309, 337, 361, 357), (363, 366, 379, 383), (369, 371, 376, 385), (367, 365, 377, 381), (371, 373, 380, 376), (365, 363, 383, 377), (372, 369, 385, 378), (334, 302, 368, 373), (335, 305, 369, 372), (305, 303, 371, 369), (302, 304, 370, 368), (304, 335, 372, 370), (303, 334, 373, 371), (376, 380, 381, 377), (374, 378, 379, 375), (384, 374, 375, 382), (385, 376, 377, 383), (378, 385, 383, 379), (380, 384, 382, 381), (366, 364, 375, 379), (368, 370, 374, 384), (362, 367, 381, 382), (373, 368, 384, 380), (364, 362, 382, 375), (370, 372, 378, 374), (433, 415, 389, 419), (407, 406, 393, 390), (414, 417, 388, 386), (415, 416, 387, 389), (432, 416, 593, 599), (435, 434, 395, 396), (409, 408, 391, 392), (429, 409, 392, 421), (428, 407, 413, 431), (427, 402, 400, 425), (439, 435, 396, 423), (437, 436, 397, 394), (438, 437, 394, 422), (425, 400, 399, 424), (404, 403, 401, 398), (426, 404, 398, 424), (402, 405, 399, 400), (396, 395, 405, 402), (422, 394, 404, 426), (394, 397, 403, 404), (423, 396, 402, 427), (451, 446, 407, 428), (450, 447, 409, 429), (447, 449, 408, 409), (446, 448, 406, 407), (431, 413, 410, 430), (391, 408, 412, 411), (420, 391, 411, 430), (407, 390, 410, 413), (418, 387, 416, 432), (595, 593, 416, 415), (592, 594, 417, 414), (598, 595, 415, 433), (594, 598, 433, 417), (386, 418, 432, 414), (390, 420, 430, 410), (412, 431, 430, 411), (448, 450, 429, 406), (449, 451, 428, 408), (397, 423, 427, 403), (395, 422, 426, 405), (405, 426, 424, 399), (401, 425, 424, 398), (434, 438, 422, 395), (436, 439, 423, 397), (403, 427, 425, 401), (408, 428, 431, 412), (406, 429, 421, 393), (414, 432, 599, 592), (417, 433, 419, 388), (441, 445, 439, 436), (443, 444, 438, 434), (444, 442, 437, 438), (442, 441, 436, 437), (445, 440, 435, 439), (440, 443, 434, 435), (392, 391, 443, 440), (421, 392, 440, 445), (390, 393, 441, 442), (420, 390, 442, 444), (391, 420, 444, 443), (393, 421, 445, 441), (447, 450, 463, 467), (453, 455, 460, 469), (451, 449, 461, 465), (455, 457, 464, 460), (449, 447, 467, 461), (456, 453, 469, 462), (418, 386, 452, 457), (419, 389, 453, 456), (389, 387, 455, 453), (386, 388, 454, 452), (388, 419, 456, 454), (387, 418, 457, 455), (460, 464, 465, 461), (458, 462, 463, 459), (468, 458, 459, 466), (469, 460, 461, 467), (462, 469, 467, 463), (464, 468, 466, 465), (450, 448, 459, 463), (452, 454, 458, 468), (446, 451, 465, 466), (457, 452, 468, 464), (448, 446, 466, 459), (454, 456, 462, 458), (523, 507, 473, 499), (491, 474, 477, 490), (498, 470, 472, 501), (499, 473, 471, 500), (522, 509, 503, 500), (525, 480, 479, 524), (493, 476, 475, 492), (519, 511, 476, 493), (518, 521, 497, 491), (517, 515, 484, 486), (529, 513, 480, 525), (527, 478, 481, 526), (528, 512, 478, 527), (515, 514, 483, 484), (488, 482, 485, 487), (516, 514, 482, 488), (486, 484, 483, 489), (480, 486, 489, 479), (512, 516, 488, 478), (478, 488, 487, 481), (513, 517, 486, 480), (541, 518, 491, 536), (540, 519, 493, 537), (537, 493, 492, 539), (536, 491, 490, 538), (521, 520, 494, 497), (475, 495, 496, 492), (510, 520, 495, 475), (491, 497, 494, 474), (506, 522, 500, 471), (505, 499, 500, 503), (502, 498, 501, 504), (508, 523, 499, 505), (504, 501, 523, 508), (470, 498, 522, 506), (474, 494, 520, 510), (496, 495, 520, 521), (538, 490, 519, 540), (539, 492, 518, 541), (481, 487, 517, 513), (479, 489, 516, 512), (489, 483, 514, 516), (485, 482, 514, 515), (524, 479, 512, 528), (526, 481, 513, 529), (487, 485, 515, 517), (492, 496, 521, 518), (490, 477, 511, 519), (498, 502, 509, 522), (501, 472, 507, 523), (531, 526, 529, 535), (533, 524, 528, 534), (534, 528, 527, 532), (532, 527, 526, 531), (535, 529, 525, 530), (530, 525, 524, 533), (476, 530, 533, 475), (511, 535, 530, 476), (474, 532, 531, 477), (510, 534, 532, 474), (475, 533, 534, 510), (477, 531, 535, 511), (537, 557, 553, 540), (543, 559, 550, 545), (541, 555, 551, 539), (545, 550, 554, 547), (539, 551, 557, 537), (546, 552, 559, 543), (506, 547, 542, 470), (507, 546, 543, 473), (473, 543, 545, 471), (470, 542, 544, 472), (472, 544, 546, 507), (471, 545, 547, 506), (550, 551, 555, 554), (548, 549, 553, 552), (558, 556, 549, 548), (559, 557, 551, 550), (552, 553, 557, 559), (554, 555, 556, 558), (540, 553, 549, 538), (542, 558, 548, 544), (536, 556, 555, 541), (547, 554, 558, 542), (538, 549, 556, 536), (544, 548, 552, 546), (613, 597, 563, 589), (581, 564, 567, 580), (588, 560, 562, 591), (589, 563, 561, 590), (612, 599, 593, 590), (615, 570, 569, 614), (583, 566, 565, 582), (609, 601, 566, 583), (608, 611, 587, 581), (607, 605, 574, 576), (619, 603, 570, 615), (617, 568, 571, 616), (618, 602, 568, 617), (605, 604, 573, 574), (578, 572, 575, 577), (606, 604, 572, 578), (576, 574, 573, 579), (570, 576, 579, 569), (602, 606, 578, 568), (568, 578, 577, 571), (603, 607, 576, 570), (631, 608, 581, 626), (630, 609, 583, 627), (627, 583, 582, 629), (626, 581, 580, 628), (611, 610, 584, 587), (565, 585, 586, 582), (600, 610, 585, 565), (581, 587, 584, 564), (596, 612, 590, 561), (595, 589, 590, 593), (592, 588, 591, 594), (598, 613, 589, 595), (594, 591, 613, 598), (560, 588, 612, 596), (564, 584, 610, 600), (586, 585, 610, 611), (628, 580, 609, 630), (629, 582, 608, 631), (571, 577, 607, 603), (569, 579, 606, 602), (579, 573, 604, 606), (575, 572, 604, 605), (614, 569, 602, 618), (616, 571, 603, 619), (577, 575, 605, 607), (582, 586, 611, 608), (580, 567, 601, 609), (588, 592, 599, 612), (591, 562, 597, 613), (621, 616, 619, 625), (623, 614, 618, 624), (624, 618, 617, 622), (622, 617, 616, 621), (625, 619, 615, 620), (620, 615, 614, 623), (566, 620, 623, 565), (601, 625, 620, 566), (564, 622, 621, 567), (600, 624, 622, 564), (565, 623, 624, 600), (567, 621, 625, 601), (627, 647, 643, 630), (633, 649, 640, 635), (631, 645, 641, 629), (635, 640, 644, 637), (629, 641, 647, 627), (636, 642, 649, 633), (596, 637, 632, 560), (597, 636, 633, 563), (563, 633, 635, 561), (560, 632, 634, 562), (562, 634, 636, 597), (561, 635, 637, 596), (640, 641, 645, 644), (638, 639, 643, 642), (648, 646, 639, 638), (649, 647, 641, 640), (642, 643, 647, 649), (644, 645, 646, 648), (630, 643, 639, 628), (632, 648, 638, 634), (626, 646, 645, 631), (637, 644, 648, 632), (628, 639, 646, 626), (634, 638, 642, 636), (658, 659, 722, 723), (650, 725, 744, 739), (662, 653, 652, 663), (729, 665, 660, 727), (664, 661, 660, 665), (672, 656, 655, 670), (670, 655, 654, 673), (724, 659, 667, 728), (656, 657, 740, 741), (724, 652, 718, 736), (658, 666, 667, 659), (677, 664, 665, 682), (735, 682, 665, 729), (680, 662, 663, 675), (661, 664, 666, 658), (731, 673, 654, 725), (651, 668, 671, 650), (726, 657, 669, 730), (733, 678, 673, 731), (685, 670, 673, 678), (676, 672, 670, 685), (664, 677, 684, 666), (677, 676, 685, 684), (666, 684, 679, 667), (684, 685, 678, 679), (728, 667, 679, 732), (732, 679, 678, 733), (668, 681, 674, 671), (681, 680, 675, 674), (730, 669, 683, 734), (734, 683, 682, 735), (672, 676, 683, 669), (676, 677, 682, 683), (687, 686, 689, 690), (693, 686, 687, 692), (692, 687, 690, 695), (689, 688, 691, 690), (701, 706, 695, 694), (704, 692, 695, 706), (704, 699, 693, 692), (694, 696, 708, 701), (701, 708, 709, 700), (696, 697, 703, 708), (708, 703, 702, 709), (693, 699, 703, 697), (699, 698, 702, 703), (705, 698, 699, 704), (705, 704, 706, 707), (700, 707, 706, 701), (713, 712, 711, 710), (717, 714, 715, 716), (747, 746, 715, 714), (746, 748, 716, 715), (748, 749, 717, 716), (749, 747, 714, 717), (737, 721, 722, 736), (722, 721, 720, 723), (727, 660, 721, 737), (660, 661, 720, 721), (652, 653, 719, 718), (661, 658, 723, 720), (653, 727, 737, 719), (719, 737, 736, 718), (681, 734, 735, 680), (668, 730, 734, 681), (675, 732, 733, 674), (663, 728, 732, 675), (674, 733, 731, 671), (656, 672, 669, 657), (680, 735, 729, 662), (659, 724, 736, 722), (652, 724, 728, 663), (651, 726, 730, 668), (662, 729, 727, 653), (726, 651, 738, 745), (686, 693, 697, 689), (689, 697, 696, 688), (696, 694, 691, 688), (695, 690, 691, 694), (698, 705, 707, 702), (700, 709, 702, 707), (744, 743, 740, 745), (740, 743, 742, 741), (739, 744, 745, 738), (651, 650, 739, 738), (725, 654, 743, 744), (655, 656, 741, 742), (657, 726, 745, 740), (654, 655, 742, 743), (713, 710, 747, 749), (712, 713, 749, 748), (711, 712, 748, 746), (710, 711, 746, 747), (671, 731, 725, 650), (765, 811, 792, 751), (754, 755, 763, 761), (790, 750, 780, 833), (766, 752, 794, 813), (786, 757, 759, 787), (787, 759, 758, 788), (788, 758, 756, 789), (765, 751, 753, 769), (760, 804, 806, 762, 761, 763, 764), (794, 752, 762, 806), (753, 751, 760, 764), (752, 754, 761, 762), (755, 753, 764, 763), (751, 792, 804, 760), (770, 765, 769, 774), (755, 768, 769, 753), (754, 767, 768, 755), (752, 766, 767, 754), (771, 766, 813, 820), (770, 818, 811, 765), (775, 825, 818, 770), (776, 771, 820, 827), (775, 770, 774, 779), (768, 773, 774, 769), (767, 772, 773, 768), (766, 771, 772, 767), (785, 775, 779, 789), (786, 776, 827, 841), (785, 839, 825, 775), (773, 778, 779, 774), (772, 777, 778, 773), (771, 776, 777, 772), (833, 780, 784, 783, 782, 781, 834), (758, 759, 782, 783), (757, 795, 834, 781), (750, 756, 784, 780), (756, 758, 783, 784), (759, 757, 781, 782), (750, 790, 839, 785), (757, 786, 841, 795), (750, 785, 789, 756), (778, 788, 789, 779), (777, 787, 788, 778), (776, 786, 787, 777), (812, 793, 792, 811), (798, 807, 809, 799), (790, 833, 832, 791), (814, 813, 794, 796), (842, 843, 803, 801), (843, 844, 802, 803), (844, 845, 800, 802), (812, 817, 797, 793), (805, 810, 809, 807, 808, 806, 804), (794, 806, 808, 796), (797, 810, 805, 793), (796, 808, 807, 798), (799, 809, 810, 797), (793, 805, 804, 792), (819, 824, 817, 812), (799, 797, 817, 816), (798, 799, 816, 815), (796, 798, 815, 814), (821, 820, 813, 814), (819, 812, 811, 818), (826, 819, 818, 825), (828, 827, 820, 821), (826, 831, 824, 819), (816, 817, 824, 823), (815, 816, 823, 822), (814, 815, 822, 821), (840, 845, 831, 826), (842, 841, 827, 828), (840, 826, 825, 839), (823, 824, 831, 830), (822, 823, 830, 829), (821, 822, 829, 828), (833, 834, 835, 836, 837, 838, 832), (802, 837, 836, 803), (801, 835, 834, 795), (791, 832, 838, 800), (800, 838, 837, 802), (803, 836, 835, 801), (791, 840, 839, 790), (801, 795, 841, 842), (791, 800, 845, 840), (830, 831, 845, 844), (829, 830, 844, 843), (828, 829, 843, 842), (869, 872, 856, 855), (850, 846, 870, 879), (857, 852, 848, 849, 847), (854, 857, 847, 846), (859, 854, 846, 850, 851), (854, 859, 867, 862), (846, 847, 873, 870), (881, 869, 855, 858), (875, 849, 848, 876), (847, 849, 875, 873), (864, 863, 855, 856), (863, 866, 858, 855), (861, 864, 856, 853), (868, 876, 848, 852, 860, 861, 853), (857, 854, 862, 865), (872, 868, 853, 856), (863, 864, 865, 862), (864, 861, 860, 865), (866, 863, 862, 867), (852, 857, 865, 860), (869, 886, 887, 872), (880, 879, 870, 871), (888, 874, 878, 877, 883), (885, 871, 874, 888), (890, 882, 880, 871, 885), (885, 893, 898, 890), (871, 870, 873, 874), (881, 889, 886, 869), (875, 876, 877, 878), (874, 873, 875, 878), (895, 887, 886, 894), (894, 886, 889, 897), (892, 884, 887, 895), (868, 884, 892, 891, 883, 877, 876), (888, 896, 893, 885), (872, 887, 884, 868), (894, 893, 896, 895), (895, 896, 891, 892), (897, 898, 893, 894), (883, 891, 896, 888), (900, 1056, 995, 917), (925, 900, 903, 926), (900, 917, 921, 903), (918, 994, 964, 899), (899, 964, 963, 902), (901, 904, 930, 929), (928, 1009, 965, 904), (914, 986, 969, 906), (971, 907, 906, 969), (905, 966, 987, 913), (910, 908, 905, 913), (908, 910, 974, 970), (908, 970, 966, 905), (907, 909, 914, 906), (910, 913, 915, 912), (912, 915, 916, 911), (911, 916, 914, 909), (909, 975, 977, 911), (911, 977, 976, 912), (912, 976, 974, 910), (986, 914, 916, 988), (988, 916, 915, 989), (989, 915, 913, 987), (909, 907, 971, 975), (921, 990, 956, 903), (918, 899, 902, 922), (990, 921, 923, 992), (992, 923, 924, 993), (993, 924, 922, 991), (918, 922, 924, 920), (920, 924, 923, 919), (919, 923, 921, 917), (994, 918, 920, 996), (996, 920, 919, 997), (997, 919, 917, 995), (902, 963, 991, 922), (903, 956, 1006, 926), (927, 925, 926, 928), (901, 927, 928, 904), (926, 1006, 1009, 928), (930, 1015, 1014, 929), (958, 901, 929, 1014), (904, 965, 1015, 930), (942, 1025, 1034, 941), (936, 1018, 1032, 935), (953, 954, 940, 939), (954, 951, 941, 940), (951, 949, 942, 941), (952, 953, 939, 938), (950, 952, 938, 931), (934, 1030, 1028, 937), (940, 1016, 1035, 939), (935, 1032, 1053, 933), (938, 1036, 1038, 931), (939, 1035, 1036, 938), (937, 1028, 1018, 936), (932, 1037, 1030, 934), (941, 1034, 1016, 940), (948, 1045, 1037, 932), (950, 1048, 1045, 948), (932, 934, 944, 948), (934, 937, 946, 944), (935, 933, 945, 943), (936, 935, 943, 947), (937, 936, 947, 946), (931, 1038, 1048, 950), (948, 944, 952, 950), (944, 946, 953, 952), (943, 945, 949, 951), (947, 943, 951, 954), (946, 947, 954, 953), (949, 945, 1054, 1055), (945, 933, 1053, 1054), (942, 949, 1055, 1025), (925, 927, 1058, 1057), (900, 925, 1057, 1056), (927, 901, 958, 1058), (957, 998, 995, 1056), (1007, 1008, 961, 957), (957, 961, 1002, 998), (999, 955, 964, 994), (955, 960, 963, 964), (959, 1012, 1013, 962), (1011, 962, 965, 1009), (983, 968, 969, 986), (971, 969, 968, 972), (967, 982, 987, 966), (979, 982, 967, 973), (973, 970, 974, 979), (973, 967, 966, 970), (972, 968, 983, 978), (979, 981, 984, 982), (981, 980, 985, 984), (980, 978, 983, 985), (978, 980, 977, 975), (980, 981, 976, 977), (981, 979, 974, 976), (986, 988, 985, 983), (988, 989, 984, 985), (989, 987, 982, 984), (978, 975, 971, 972), (1002, 961, 956, 990), (999, 1003, 960, 955), (990, 992, 1004, 1002), (992, 993, 1005, 1004), (993, 991, 1003, 1005), (999, 1001, 1005, 1003), (1001, 1000, 1004, 1005), (1000, 998, 1002, 1004), (994, 996, 1001, 999), (996, 997, 1000, 1001), (997, 995, 998, 1000), (960, 1003, 991, 963), (961, 1008, 1006, 956), (1010, 1011, 1008, 1007), (959, 962, 1011, 1010), (1008, 1011, 1009, 1006), (1013, 1012, 1014, 1015), (958, 1014, 1012, 959), (962, 1013, 1015, 965), (1033, 1031, 1034, 1025), (1023, 1022, 1032, 1018), (1051, 1027, 1029, 1052), (1052, 1029, 1031, 1049), (1049, 1031, 1033, 1046), (1050, 1026, 1027, 1051), (1047, 1017, 1026, 1050), (1021, 1024, 1028, 1030), (1029, 1027, 1035, 1016), (1022, 1020, 1053, 1032), (1026, 1017, 1038, 1036), (1027, 1026, 1036, 1035), (1024, 1023, 1018, 1028), (1019, 1021, 1030, 1037), (1031, 1029, 1016, 1034), (1044, 1019, 1037, 1045), (1047, 1044, 1045, 1048), (1019, 1044, 1040, 1021), (1021, 1040, 1042, 1024), (1022, 1039, 1041, 1020), (1023, 1043, 1039, 1022), (1024, 1042, 1043, 1023), (1017, 1047, 1048, 1038), (1044, 1047, 1050, 1040), (1040, 1050, 1051, 1042), (1039, 1049, 1046, 1041), (1043, 1052, 1049, 1039), (1042, 1051, 1052, 1043), (1046, 1055, 1054, 1041), (1041, 1054, 1053, 1020), (1033, 1025, 1055, 1046), (1007, 1057, 1058, 1010), (957, 1056, 1057, 1007), (1010, 1058, 958, 959)])
me_cube_173.polygons.foreach_set('use_smooth', [True] * 944)
me_cube_173.polygons.foreach_set('material_index', [0, 0, 0, 0, 0, 0, 0, 0, 0, 0, 0, 0, 0, 0, 0, 0, 0, 0, 0, 0, 0, 0, 0, 0, 0, 0, 0, 0, 0, 1, 1, 1, 1, 1, 1, 1, 1, 0, 0, 0, 0, 0, 0, 0, 0, 0, 0, 0, 0, 0, 0, 0, 0, 0, 0, 0, 0, 0, 0, 0, 0, 0, 0, 0, 0, 0, 0, 0, 0, 0, 0, 0, 0, 0, 0, 0, 0, 0, 0, 0, 0, 0, 0, 0, 0, 0, 0, 0, 0, 0, 0, 1, 1, 1, 1, 1, 1, 1, 1, 0, 0, 0, 0, 0, 0, 0, 0, 0, 0, 0, 0, 0, 0, 0, 0, 0, 0, 0, 0, 0, 0, 0, 0, 0, 0, 0, 0, 0, 0, 0, 0, 0, 0, 0, 0, 0, 0, 0, 0, 0, 0, 0, 0, 0, 0, 0, 0, 0, 0, 0, 0, 0, 0, 0, 0, 0, 0, 0, 0, 0, 0, 0, 0, 0, 0, 0, 0, 0, 0, 0, 0, 0, 0, 0, 0, 0, 1, 1, 1, 1, 1, 1, 1, 1, 1, 1, 1, 1, 1, 1, 1, 1, 1, 1, 1, 1, 1, 1, 1, 1, 1, 1, 1, 1, 1, 1, 1, 1, 1, 1, 1, 1, 1, 1, 1, 1, 1, 1, 1, 1, 1, 1, 1, 1, 3, 3, 3, 3, 3, 3, 3, 3, 3, 3, 3, 3, 3, 3, 3, 3, 3, 3, 3, 3, 3, 3, 3, 3, 3, 3, 3, 3, 3, 3, 3, 3, 3, 3, 3, 3, 3, 3, 3, 3, 3, 3, 3, 3, 3, 3, 3, 3, 3, 3, 2, 2, 2, 2, 2, 2, 3, 3, 3, 3, 3, 3, 3, 3, 3, 3, 3, 3, 3, 3, 3, 3, 3, 3, 2, 2, 2, 2, 2, 2, 3, 3, 3, 3, 3, 3, 3, 3, 3, 3, 3, 3, 3, 3, 3, 3, 3, 3, 3, 3, 3, 3, 3, 3, 3, 3, 3, 3, 3, 3, 3, 3, 3, 3, 3, 3, 3, 3, 3, 3, 3, 3, 3, 3, 3, 3, 3, 3, 3, 3, 3, 3, 3, 3, 3, 3, 2, 2, 2, 2, 2, 2, 3, 3, 3, 3, 3, 3, 3, 3, 3, 3, 3, 3, 3, 3, 3, 3, 3, 3, 2, 2, 2, 2, 2, 2, 3, 3, 3, 3, 3, 3, 3, 3, 3, 3, 3, 3, 3, 3, 3, 3, 3, 3, 3, 3, 3, 3, 3, 3, 3, 3, 3, 3, 3, 3, 3, 3, 3, 3, 3, 3, 3, 3, 3, 3, 3, 3, 3, 3, 3, 3, 3, 3, 3, 3, 3, 3, 3, 3, 3, 3, 2, 2, 2, 2, 2, 2, 3, 3, 3, 3, 3, 3, 3, 3, 3, 3, 3, 3, 3, 3, 3, 3, 3, 3, 2, 2, 2, 2, 2, 2, 3, 3, 3, 3, 3, 3, 3, 3, 3, 3, 3, 3, 3, 3, 3, 3, 3, 3, 3, 3, 3, 3, 3, 3, 3, 3, 3, 3, 3, 3, 3, 3, 3, 3, 3, 3, 3, 3, 3, 3, 3, 3, 3, 3, 3, 3, 3, 3, 3, 3, 3, 3, 3, 3, 3, 3, 2, 2, 2, 2, 2, 2, 3, 3, 3, 3, 3, 3, 3, 3, 3, 3, 3, 3, 3, 3, 3, 3, 3, 3, 2, 2, 2, 2, 2, 2, 3, 3, 3, 3, 3, 3, 2, 2, 2, 2, 2, 2, 2, 2, 2, 2, 2, 2, 2, 2, 2, 2, 2, 2, 2, 2, 2, 2, 2, 2, 2, 2, 2, 2, 2, 2, 2, 2, 2, 3, 3, 3, 3, 3, 3, 3, 3, 3, 3, 3, 3, 3, 3, 3, 3, 0, 0, 0, 0, 0, 0, 0, 0, 2, 2, 2, 2, 2, 0, 2, 2, 2, 2, 2, 2, 2, 2, 2, 2, 2, 2, 3, 3, 3, 3, 3, 3, 0, 0, 0, 2, 2, 2, 2, 2, 0, 0, 0, 0, 2, 3, 3, 3, 3, 3, 3, 3, 3, 0, 3, 3, 3, 3, 3, 2, 3, 3, 3, 2, 2, 2, 2, 2, 2, 2, 2, 2, 2, 2, 2, 2, 2, 0, 3, 3, 3, 3, 3, 3, 3, 3, 2, 2, 2, 3, 3, 3, 3, 3, 3, 3, 3, 0, 3, 3, 3, 3, 3, 2, 3, 3, 3, 2, 2, 2, 2, 2, 2, 2, 2, 2, 2, 2, 2, 2, 2, 0, 3, 3, 3, 3, 3, 3, 3, 3, 2, 2, 2, 0, 0, 0, 0, 0, 0, 0, 0, 0, 0, 0, 0, 0, 0, 0, 0, 0, 0, 0, 0, 0, 0, 0, 0, 0, 0, 0, 0, 0, 0, 0, 0, 0, 0, 0, 0, 0, 0, 0, 0, 0, 0, 0, 0, 0, 0, 0, 1, 1, 1, 1, 1, 1, 1, 1, 1, 1, 1, 1, 1, 1, 1, 1, 1, 0, 0, 0, 0, 0, 0, 0, 0, 0, 0, 0, 0, 0, 0, 0, 0, 0, 0, 0, 0, 0, 0, 0, 0, 0, 0, 0, 0, 0, 0, 0, 0, 0, 0, 0, 0, 0, 0, 0, 0, 0, 0, 0, 0, 0, 0, 0, 0, 0, 0, 0, 0, 0, 0, 0, 0, 0, 0, 0, 0, 1, 1, 1, 1, 1, 1, 1, 1, 1, 1, 1, 1, 1, 1, 1, 1, 1, 0, 0, 0, 0, 0, 0, 0, 0, 0, 0, 0, 0, 0, 0, 0, 0, 0, 0, 0, 0, 0, 0, 0, 0, 0, 0, 0, 0, 0, 0, 0, 0, 0, 0, 0, 0, 0, 0, 0, 0, 0, 0, 0, 0, 0, 0, 0, 0, 0, 0, 0, 0, 0])
me_cube_173.materials.append(mat_black)
me_cube_173.materials.append(mat_grey)
me_cube_173.materials.append(mat_white)
me_cube_173.materials.append(mat_main)
me_cube_173.use_remesh_preserve_volume = False
me_cube_173.use_remesh_preserve_attributes = False
me_cube_173.use_mirror_vertex_groups = False
me_cube_173.update()

# ---- objects
ob_crossbow_2 = bpy.data.objects.new('Crossbow_2', me_cube_173)

# ---- transforms, parenting, visibility, modifiers, constraints
ob_crossbow_2.location = (0.0, 0.0, 0.0)
ob_crossbow_2.lineart.crease_threshold = 0.0
_m = ob_crossbow_2.modifiers.new('Auto Smooth', 'NODES')
_m.node_group = ng_auto_smooth
_gi = [s.identifier for s in ng_auto_smooth.interface.items_tree if s.item_type == 'SOCKET' and s.in_out == 'INPUT']
_m[_gi[1]] = 0.6737  # Angle

# ---- collection membership
col_collection_1.objects.link(ob_crossbow_2)

# ---- scene / render settings (as saved in the file)
scene.frame_start = 1; scene.frame_end = 250; scene.frame_set(0)
scene.render.engine = 'CYCLES'
scene.render.resolution_x = 1000
scene.render.resolution_y = 1000
scene.render.dither_intensity = 0.0
scene.cycles.samples = 200
scene.cycles.sampling_pattern = 'TABULATED_SOBOL'
scene.cycles.light_sampling_threshold = 0.0
scene.cycles.use_adaptive_sampling = False
scene.cycles.use_light_tree = False
scene.cycles.caustics_reflective = False
scene.cycles.caustics_refractive = False
scene.cycles.blur_glossy = 0.0
scene.cycles.max_bounces = 2
scene.cycles.pixel_filter_type = 'GAUSSIAN'
scene.cycles.sample_clamp_indirect = 0.0
scene.view_settings.view_transform = 'Standard'
bpy.context.view_layer.update()

# ---- added for rendering (the .blend has no active camera): camera
cam_auto = bpy.data.cameras.new('AutoCamera')
cam_auto.lens = 50.0
cam_auto.sensor_width = 36.0
cam_auto.clip_end = 1000.0
ob_auto_camera = bpy.data.objects.new('AutoCamera', cam_auto)
scene.collection.objects.link(ob_auto_camera)
ob_auto_camera.location = (2.80861, -2.78852, 2.07352)
ob_auto_camera.rotation_euler = (1.09748, -7.21219e-08, 0.694738)
scene.camera = ob_auto_camera
bpy.context.view_layer.update()
